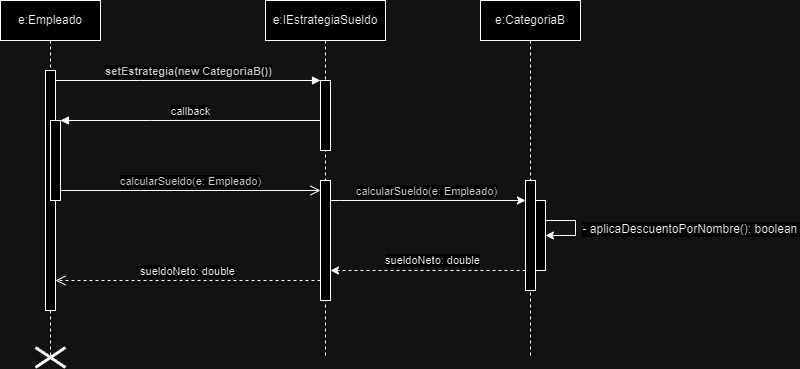

The diagram above was exported from draw.io. Its source (the exported page's mxGraphModel, read from the mxfile embedded in the PNG):
<mxGraphModel dx="880" dy="506" grid="1" gridSize="10" guides="1" tooltips="1" connect="1" arrows="1" fold="1" page="1" pageScale="1" pageWidth="850" pageHeight="1100" math="0" shadow="0">
  <root>
    <mxCell id="0" />
    <mxCell id="1" parent="0" />
    <mxCell id="aM9ryv3xv72pqoxQDRHE-1" value="e:Empleado" style="shape=umlLifeline;perimeter=lifelinePerimeter;whiteSpace=wrap;html=1;container=0;dropTarget=0;collapsible=0;recursiveResize=0;outlineConnect=0;portConstraint=eastwest;newEdgeStyle={&quot;edgeStyle&quot;:&quot;elbowEdgeStyle&quot;,&quot;elbow&quot;:&quot;vertical&quot;,&quot;curved&quot;:0,&quot;rounded&quot;:0};" parent="1" vertex="1">
      <mxGeometry x="40" y="123" width="100" height="357" as="geometry" />
    </mxCell>
    <mxCell id="aM9ryv3xv72pqoxQDRHE-2" value="" style="html=1;points=[];perimeter=orthogonalPerimeter;outlineConnect=0;targetShapes=umlLifeline;portConstraint=eastwest;newEdgeStyle={&quot;edgeStyle&quot;:&quot;elbowEdgeStyle&quot;,&quot;elbow&quot;:&quot;vertical&quot;,&quot;curved&quot;:0,&quot;rounded&quot;:0};" parent="aM9ryv3xv72pqoxQDRHE-1" vertex="1">
      <mxGeometry x="45" y="70" width="10" height="240" as="geometry" />
    </mxCell>
    <mxCell id="aM9ryv3xv72pqoxQDRHE-4" value="" style="html=1;points=[];perimeter=orthogonalPerimeter;outlineConnect=0;targetShapes=umlLifeline;portConstraint=eastwest;newEdgeStyle={&quot;edgeStyle&quot;:&quot;elbowEdgeStyle&quot;,&quot;elbow&quot;:&quot;vertical&quot;,&quot;curved&quot;:0,&quot;rounded&quot;:0};" parent="aM9ryv3xv72pqoxQDRHE-1" vertex="1">
      <mxGeometry x="50" y="120" width="10" height="80" as="geometry" />
    </mxCell>
    <mxCell id="54CYKFA1Ln2ZUJiB--Gm-17" value="" style="shape=umlDestroy;whiteSpace=wrap;html=1;strokeWidth=3;targetShapes=umlLifeline;" parent="aM9ryv3xv72pqoxQDRHE-1" vertex="1">
      <mxGeometry x="35" y="347" width="30" height="20" as="geometry" />
    </mxCell>
    <mxCell id="aM9ryv3xv72pqoxQDRHE-5" value="e:IEstrategiaSueldo" style="shape=umlLifeline;perimeter=lifelinePerimeter;whiteSpace=wrap;html=1;container=0;dropTarget=0;collapsible=0;recursiveResize=0;outlineConnect=0;portConstraint=eastwest;newEdgeStyle={&quot;edgeStyle&quot;:&quot;elbowEdgeStyle&quot;,&quot;elbow&quot;:&quot;vertical&quot;,&quot;curved&quot;:0,&quot;rounded&quot;:0};" parent="1" vertex="1">
      <mxGeometry x="305" y="123" width="120" height="357" as="geometry" />
    </mxCell>
    <mxCell id="aM9ryv3xv72pqoxQDRHE-6" value="" style="html=1;points=[];perimeter=orthogonalPerimeter;outlineConnect=0;targetShapes=umlLifeline;portConstraint=eastwest;newEdgeStyle={&quot;edgeStyle&quot;:&quot;elbowEdgeStyle&quot;,&quot;elbow&quot;:&quot;vertical&quot;,&quot;curved&quot;:0,&quot;rounded&quot;:0};" parent="aM9ryv3xv72pqoxQDRHE-5" vertex="1">
      <mxGeometry x="55" y="80" width="10" height="70" as="geometry" />
    </mxCell>
    <mxCell id="54CYKFA1Ln2ZUJiB--Gm-12" value="" style="html=1;points=[];perimeter=orthogonalPerimeter;outlineConnect=0;targetShapes=umlLifeline;portConstraint=eastwest;newEdgeStyle={&quot;edgeStyle&quot;:&quot;elbowEdgeStyle&quot;,&quot;elbow&quot;:&quot;vertical&quot;,&quot;curved&quot;:0,&quot;rounded&quot;:0};" parent="aM9ryv3xv72pqoxQDRHE-5" vertex="1">
      <mxGeometry x="55" y="180" width="10" height="120" as="geometry" />
    </mxCell>
    <mxCell id="aM9ryv3xv72pqoxQDRHE-7" value="&lt;span data-lucid-content=&quot;{&amp;quot;t&amp;quot;:&amp;quot;setEstrategia(new CategoriaB())&amp;quot;,&amp;quot;m&amp;quot;:[{&amp;quot;s&amp;quot;:0,&amp;quot;n&amp;quot;:&amp;quot;b&amp;quot;,&amp;quot;v&amp;quot;:true,&amp;quot;e&amp;quot;:31},{&amp;quot;s&amp;quot;:0,&amp;quot;n&amp;quot;:&amp;quot;s&amp;quot;,&amp;quot;v&amp;quot;:19.02978567631108,&amp;quot;e&amp;quot;:31},{&amp;quot;s&amp;quot;:0,&amp;quot;n&amp;quot;:&amp;quot;c&amp;quot;,&amp;quot;v&amp;quot;:&amp;quot;#333333ff&amp;quot;,&amp;quot;e&amp;quot;:31}]}&quot; data-lucid-type=&quot;application/vnd.lucid.text&quot;&gt;&lt;span style=&quot;font-weight: bold; color: rgb(51, 51, 51);&quot;&gt;&lt;font style=&quot;font-size: 11px;&quot;&gt;setEstrategia(new CategoriaB())&lt;/font&gt;&lt;/span&gt;&lt;/span&gt;" style="html=1;verticalAlign=bottom;endArrow=block;edgeStyle=elbowEdgeStyle;elbow=vertical;curved=0;rounded=0;" parent="1" source="aM9ryv3xv72pqoxQDRHE-2" target="aM9ryv3xv72pqoxQDRHE-6" edge="1">
      <mxGeometry relative="1" as="geometry">
        <mxPoint x="195" y="213" as="sourcePoint" />
        <Array as="points">
          <mxPoint x="180" y="203" />
        </Array>
      </mxGeometry>
    </mxCell>
    <mxCell id="aM9ryv3xv72pqoxQDRHE-8" value="sueldoNeto: double" style="html=1;verticalAlign=bottom;endArrow=open;dashed=1;endSize=8;elbow=horizontal;rounded=0;" parent="1" edge="1">
      <mxGeometry relative="1" as="geometry">
        <mxPoint x="95" y="403" as="targetPoint" />
        <mxPoint x="360" y="403" as="sourcePoint" />
      </mxGeometry>
    </mxCell>
    <mxCell id="aM9ryv3xv72pqoxQDRHE-9" value="callback" style="html=1;verticalAlign=bottom;endArrow=block;edgeStyle=elbowEdgeStyle;elbow=vertical;curved=0;rounded=0;" parent="1" source="aM9ryv3xv72pqoxQDRHE-6" target="aM9ryv3xv72pqoxQDRHE-4" edge="1">
      <mxGeometry relative="1" as="geometry">
        <mxPoint x="175" y="243" as="sourcePoint" />
        <Array as="points">
          <mxPoint x="190" y="243" />
        </Array>
      </mxGeometry>
    </mxCell>
    <mxCell id="aM9ryv3xv72pqoxQDRHE-10" value="&lt;span data-lucid-content=&quot;{&amp;quot;t&amp;quot;:&amp;quot;calcularSueldo()&amp;quot;,&amp;quot;m&amp;quot;:[{&amp;quot;s&amp;quot;:0,&amp;quot;n&amp;quot;:&amp;quot;a&amp;quot;,&amp;quot;v&amp;quot;:&amp;quot;center&amp;quot;},{&amp;quot;s&amp;quot;:0,&amp;quot;n&amp;quot;:&amp;quot;c&amp;quot;,&amp;quot;v&amp;quot;:&amp;quot;#333333ff&amp;quot;,&amp;quot;e&amp;quot;:16}]}&quot; data-lucid-type=&quot;application/vnd.lucid.text&quot;&gt;&lt;span style=&quot;color:#333333;&quot;&gt;calcularSueldo(e: Empleado)&lt;/span&gt;&lt;/span&gt;" style="html=1;verticalAlign=bottom;endArrow=open;endSize=8;edgeStyle=elbowEdgeStyle;elbow=vertical;curved=0;rounded=0;" parent="1" source="aM9ryv3xv72pqoxQDRHE-4" target="54CYKFA1Ln2ZUJiB--Gm-12" edge="1">
      <mxGeometry relative="1" as="geometry">
        <mxPoint x="175" y="318" as="targetPoint" />
        <Array as="points">
          <mxPoint x="180" y="313" />
        </Array>
      </mxGeometry>
    </mxCell>
    <mxCell id="54CYKFA1Ln2ZUJiB--Gm-1" value="e:CategoriaB" style="shape=umlLifeline;perimeter=lifelinePerimeter;whiteSpace=wrap;html=1;container=0;dropTarget=0;collapsible=0;recursiveResize=0;outlineConnect=0;portConstraint=eastwest;newEdgeStyle={&quot;edgeStyle&quot;:&quot;elbowEdgeStyle&quot;,&quot;elbow&quot;:&quot;vertical&quot;,&quot;curved&quot;:0,&quot;rounded&quot;:0};" parent="1" vertex="1">
      <mxGeometry x="520" y="123" width="100" height="357" as="geometry" />
    </mxCell>
    <mxCell id="54CYKFA1Ln2ZUJiB--Gm-7" style="edgeStyle=elbowEdgeStyle;rounded=0;orthogonalLoop=1;jettySize=auto;html=1;elbow=vertical;curved=0;" parent="54CYKFA1Ln2ZUJiB--Gm-1" source="54CYKFA1Ln2ZUJiB--Gm-2" target="54CYKFA1Ln2ZUJiB--Gm-1" edge="1">
      <mxGeometry relative="1" as="geometry" />
    </mxCell>
    <mxCell id="54CYKFA1Ln2ZUJiB--Gm-8" style="edgeStyle=entityRelationEdgeStyle;rounded=0;orthogonalLoop=1;jettySize=auto;html=1;" parent="54CYKFA1Ln2ZUJiB--Gm-1" target="54CYKFA1Ln2ZUJiB--Gm-9" edge="1">
      <mxGeometry relative="1" as="geometry">
        <mxPoint x="140" y="300" as="targetPoint" />
        <mxPoint x="65" y="220" as="sourcePoint" />
        <Array as="points">
          <mxPoint x="90" y="230" />
          <mxPoint x="90" y="240" />
          <mxPoint x="80" y="270" />
          <mxPoint x="80" y="240" />
        </Array>
      </mxGeometry>
    </mxCell>
    <mxCell id="54CYKFA1Ln2ZUJiB--Gm-10" value="&lt;span style=&quot;font-size: 12px; text-align: left; background-color: rgb(251, 251, 251);&quot;&gt;- aplicaDescuentoPorNombre(): boolean&amp;nbsp;&lt;/span&gt;" style="edgeLabel;html=1;align=center;verticalAlign=middle;resizable=0;points=[];" parent="54CYKFA1Ln2ZUJiB--Gm-8" vertex="1" connectable="0">
      <mxGeometry x="-0.075" y="2" relative="1" as="geometry">
        <mxPoint x="113" y="3" as="offset" />
      </mxGeometry>
    </mxCell>
    <mxCell id="54CYKFA1Ln2ZUJiB--Gm-2" value="" style="html=1;points=[];perimeter=orthogonalPerimeter;outlineConnect=0;targetShapes=umlLifeline;portConstraint=eastwest;newEdgeStyle={&quot;edgeStyle&quot;:&quot;elbowEdgeStyle&quot;,&quot;elbow&quot;:&quot;vertical&quot;,&quot;curved&quot;:0,&quot;rounded&quot;:0};" parent="54CYKFA1Ln2ZUJiB--Gm-1" vertex="1">
      <mxGeometry x="45" y="180" width="10" height="110" as="geometry" />
    </mxCell>
    <mxCell id="54CYKFA1Ln2ZUJiB--Gm-9" value="" style="html=1;points=[];perimeter=orthogonalPerimeter;outlineConnect=0;targetShapes=umlLifeline;portConstraint=eastwest;newEdgeStyle={&quot;edgeStyle&quot;:&quot;elbowEdgeStyle&quot;,&quot;elbow&quot;:&quot;vertical&quot;,&quot;curved&quot;:0,&quot;rounded&quot;:0};" parent="54CYKFA1Ln2ZUJiB--Gm-1" vertex="1">
      <mxGeometry x="55" y="200" width="10" height="70" as="geometry" />
    </mxCell>
    <mxCell id="54CYKFA1Ln2ZUJiB--Gm-3" style="edgeStyle=elbowEdgeStyle;rounded=0;orthogonalLoop=1;jettySize=auto;html=1;elbow=vertical;curved=0;" parent="1" source="54CYKFA1Ln2ZUJiB--Gm-12" target="54CYKFA1Ln2ZUJiB--Gm-2" edge="1">
      <mxGeometry relative="1" as="geometry">
        <mxPoint x="394.9999999999999" y="323.00310344827597" as="sourcePoint" />
        <mxPoint x="530" y="323" as="targetPoint" />
        <Array as="points">
          <mxPoint x="380" y="323" />
        </Array>
      </mxGeometry>
    </mxCell>
    <mxCell id="54CYKFA1Ln2ZUJiB--Gm-5" value="&lt;span style=&quot;color: rgb(51, 51, 51);&quot;&gt;calcularSueldo(e: Empleado)&lt;/span&gt;" style="edgeLabel;html=1;align=center;verticalAlign=middle;resizable=0;points=[];" parent="54CYKFA1Ln2ZUJiB--Gm-3" vertex="1" connectable="0">
      <mxGeometry x="-0.0253" y="1" relative="1" as="geometry">
        <mxPoint y="-9" as="offset" />
      </mxGeometry>
    </mxCell>
    <mxCell id="54CYKFA1Ln2ZUJiB--Gm-14" style="rounded=0;orthogonalLoop=1;jettySize=auto;html=1;elbow=vertical;dashed=1;" parent="1" edge="1">
      <mxGeometry relative="1" as="geometry">
        <mxPoint x="565.0000000000001" y="393" as="sourcePoint" />
        <mxPoint x="370" y="393" as="targetPoint" />
      </mxGeometry>
    </mxCell>
    <mxCell id="54CYKFA1Ln2ZUJiB--Gm-15" value="sueldoNeto: double" style="edgeLabel;html=1;align=center;verticalAlign=middle;resizable=0;points=[];" parent="54CYKFA1Ln2ZUJiB--Gm-14" vertex="1" connectable="0">
      <mxGeometry x="-0.0903" y="-1" relative="1" as="geometry">
        <mxPoint x="-5" y="-10" as="offset" />
      </mxGeometry>
    </mxCell>
  </root>
</mxGraphModel>